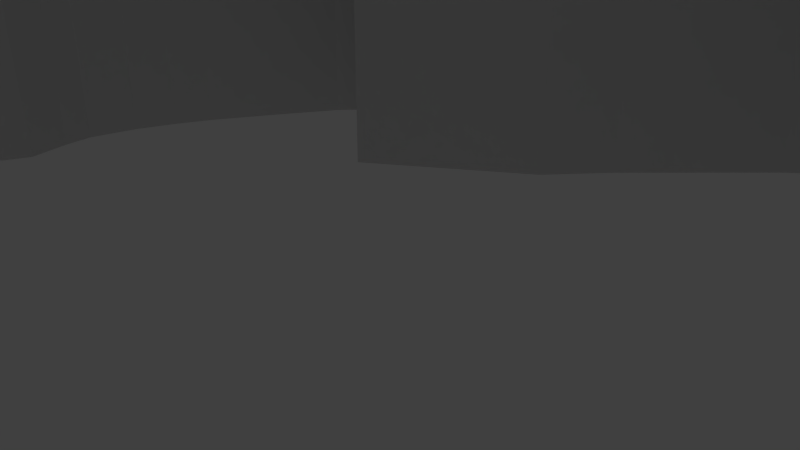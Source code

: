 # Source: hornet-cookie-cutter.blend  (saved by Blender 2.79.0; exported with 4.5.12 LTS)
import bpy
from mathutils import Matrix  # noqa: F401  (used for matrix-valued properties, if any)

bpy.ops.wm.read_factory_settings(use_empty=True)
scene = bpy.context.scene
scene.name = 'Scene'

# ---- collections
col_collection_1 = bpy.data.collections.new('Collection 1'); scene.collection.children.link(col_collection_1)

# ---- world
world_world = bpy.data.worlds.new('World'); scene.world = world_world
world_world.color = (0.05088, 0.05088, 0.05088)
world_world.use_sun_shadow = False
world_world.sun_shadow_jitter_overblur = 0.0
world_world.cycles.sampling_method = 'MANUAL'

# ---- cameras
cam_camera = bpy.data.cameras.new('Camera')
cam_camera.clip_end = 100.0
cam_camera.lens = 35.0
cam_camera.sensor_width = 32.0
cam_camera.sensor_height = 18.0
cam_camera.ortho_scale = 7.314
cam_camera.dof.focus_distance = 0.0
cam_camera.dof.aperture_fstop = 128.0

# ---- lights
light_lamp = bpy.data.lights.new('Lamp', 'POINT')
light_lamp.transmission_factor = 0.0
light_lamp.cutoff_distance = 30.0
light_lamp.energy = 100.0
light_lamp.shadow_buffer_clip_start = 1.001
light_lamp.shadow_soft_size = 0.1
light_lamp.shadow_maximum_resolution = 0.006
light_lamp.use_absolute_resolution = True

# ---- meshes
me_plane = bpy.data.meshes.new('Plane')
me_plane.from_pydata([(0.5448, -23.71, -12.28), (-1.085, -20.49, -12.28), (-4.769, -19.02, -12.28), (-7.674, -20.11, -12.28), (-10.57, -21.34, -12.28), (-13.29, -22.51, -12.28), (-15.29, -23.17, -12.28), (-17.47, -22.88, -12.28), (-18.55, -22.58, -12.28), (-20.35, -21.37, -12.28), (-22.49, -19.82, -12.28), (-24.96, -18.53, -12.28), (-26.74, -17.78, -12.28), (-28.3, -17.28, -12.28), (-29.75, -17.0, -12.28), (-31.91, -16.46, -12.28), (-33.07, -15.97, -12.28), (-34.17, -15.83, -12.28), (-35.18, -15.14, -12.28), (-35.62, -14.36, -12.28), (-35.72, -13.96, -12.28), (-35.27, -13.53, -12.28), (-34.31, -12.28, -12.28), (-33.39, -11.18, -12.28), (-33.33, -8.489, -12.28), (-33.72, -7.397, -12.28), (-34.3, -5.793, -12.28), (-35.05, -4.652, -12.28), (-35.27, -3.343, -12.28), (-35.35, -1.675, -12.28), (-35.15, 0.184, -12.28), (-34.85, 1.77, -12.28), (-34.54, 3.493, -12.28), (-33.78, 5.737, -12.28), (-32.95, 7.313, -12.28), (-31.83, 9.055, -12.28), (-31.18, 10.6, -12.28), (-31.73, 12.97, -12.28), (-31.91, 14.66, -12.28), (-31.27, 17.55, -12.28), (-30.4, 19.92, -12.28), (-29.41, 22.09, -12.28), (-27.56, 25.44, -12.28), (-25.21, 29.51, -12.28), (-22.35, 32.84, -12.28), (-17.88, 32.71, -12.28), (-17.88, 32.71, 12.28), (-17.51, 30.82, -12.28), (-17.8, 28.06, -12.28), (-17.11, 24.3, -12.28), (-8.537, 30.63, -12.28), (-5.799, 33.97, -12.28), (-1.854, 38.18, -12.28), (0.8084, 41.02, -12.28), (5.666, 45.32, -12.28), (10.95, 49.43, -12.28), (16.98, 53.7, -12.28), (19.52, 55.53, -12.28), (19.14, 53.85, -12.28), (19.0, 51.22, -12.28), (18.27, 46.59, -12.28), (17.06, 42.06, -12.28), (15.79, 38.66, -12.28), (14.55, 34.97, -12.28), (13.24, 31.67, -12.28), (12.04, 27.49, -12.28), (17.97, 29.69, -12.28), (22.66, 31.37, -12.28), (28.31, 32.98, -12.28), (34.01, 34.27, -12.28), (38.29, 34.79, -12.28), (43.68, 35.24, -12.28), (43.06, 34.05, -12.28), (42.03, 31.9, -12.28), (40.64, 29.59, -12.28), (38.94, 27.1, -12.28), (36.84, 24.06, -12.28), (35.27, 22.15, -12.28), (33.32, 19.9, -12.28), (30.97, 17.49, -12.28), (28.21, 14.68, -12.28), (24.92, 11.79, -12.28), (21.57, 9.184, -12.28), (19.52, 6.683, -12.28), (23.43, 4.85, -12.28), (26.12, 3.366, -12.28), (28.7, 1.272, -12.28), (31.05, -0.8212, -12.28), (32.75, -3.273, -12.28), (33.83, -5.477, -12.28), (34.71, -7.369, -12.28), (35.41, -10.03, -12.28), (35.78, -13.05, -12.28), (35.81, -17.53, -12.28), (35.42, -21.51, -12.28), (34.16, -25.23, -12.28), (32.33, -29.31, -12.28), (30.76, -31.53, -12.28), (28.61, -34.46, -12.28), (26.53, -36.63, -12.28), (24.08, -38.11, -12.28), (21.1, -38.59, -12.28), (18.43, -38.82, -12.28), (15.76, -38.85, -12.28), (13.84, -38.32, -12.28), (11.92, -38.32, -12.28), (9.468, -38.98, -12.28), (6.785, -39.26, -12.28), (3.429, -39.47, -12.28), (-0.5033, -39.27, -12.28), (-4.515, -38.74, -12.28), (-8.397, -38.18, -12.28), (-11.41, -37.44, -12.28), (-11.62, -36.93, -12.28), (-8.477, -36.05, -12.28), (-5.727, -35.19, -12.28), (-3.127, -34.45, -12.28), (-0.01947, -33.29, -12.28), (2.261, -31.54, -12.28), (1.602, -27.35, -12.28), (0.5448, -23.71, 12.28), (-1.086, -20.42, 12.28), (-4.769, -19.02, 12.28), (-7.674, -20.11, 12.28), (-10.57, -21.34, 12.28), (-13.29, -22.51, 12.28), (-15.29, -23.17, 12.28), (-17.47, -22.88, 12.28), (-18.55, -22.58, 12.28), (-20.35, -21.37, 12.28), (-22.49, -19.82, 12.28), (-24.96, -18.53, 12.28), (-26.74, -17.78, 12.28), (-28.3, -17.28, 12.28), (-29.75, -17.0, 12.28), (-31.91, -16.46, 12.28), (-33.07, -15.97, 12.28), (-34.17, -15.83, 12.28), (-35.18, -15.14, 12.28), (-35.62, -14.36, 12.28), (-35.72, -13.96, 12.28), (-35.27, -13.53, 12.28), (-34.31, -12.28, 12.28), (-33.39, -11.18, 12.28), (-33.33, -8.489, 12.28), (-33.72, -7.397, 12.28), (-34.3, -5.793, 12.28), (-35.05, -4.652, 12.28), (-35.27, -3.343, 12.28), (-35.35, -1.675, 12.28), (-35.15, 0.184, 12.28), (-34.85, 1.77, 12.28), (-34.54, 3.493, 12.28), (-33.78, 5.737, 12.28), (-32.95, 7.313, 12.28), (-31.83, 9.055, 12.28), (-31.18, 10.6, 12.28), (-31.73, 12.97, 12.28), (-31.91, 14.66, 12.28), (-31.27, 17.55, 12.28), (-30.4, 19.92, 12.28), (-29.41, 22.09, 12.28), (-27.56, 25.44, 12.28), (-25.21, 29.51, 12.28), (-22.35, 32.84, 12.28), (-18.43, 35.69, 12.28), (-18.43, 35.69, -12.28), (-17.51, 30.82, 12.28), (-17.8, 28.06, 12.28), (-17.11, 24.3, 12.28), (-8.537, 30.63, 12.28), (-5.799, 33.97, 12.28), (-1.854, 38.18, 12.28), (0.8084, 41.02, 12.28), (5.666, 45.32, 12.28), (10.95, 49.43, 12.28), (16.98, 53.7, 12.28), (19.52, 55.53, 12.28), (19.14, 53.85, 12.28), (19.0, 51.22, 12.28), (18.27, 46.59, 12.28), (17.06, 42.06, 12.28), (15.79, 38.66, 12.28), (14.55, 34.97, 12.28), (13.24, 31.67, 12.28), (12.04, 27.49, 12.28), (17.97, 29.69, 12.28), (22.66, 31.37, 12.28), (28.31, 32.98, 12.28), (34.01, 34.27, 12.28), (38.29, 34.79, 12.28), (43.68, 35.24, 12.28), (43.06, 34.05, 12.28), (42.03, 31.9, 12.28), (40.64, 29.59, 12.28), (38.94, 27.1, 12.28), (36.84, 24.06, 12.28), (35.27, 22.15, 12.28), (33.32, 19.9, 12.28), (30.97, 17.49, 12.28), (28.21, 14.68, 12.28), (24.92, 11.79, 12.28), (21.57, 9.184, 12.28), (19.52, 6.683, 12.28), (23.43, 4.85, 12.28), (26.12, 3.366, 12.28), (28.7, 1.272, 12.28), (31.05, -0.8212, 12.28), (32.75, -3.273, 12.28), (33.83, -5.477, 12.28), (34.71, -7.369, 12.28), (35.41, -10.03, 12.28), (35.78, -13.05, 12.28), (35.81, -17.53, 12.28), (35.42, -21.51, 12.28), (34.16, -25.23, 12.28), (32.33, -29.31, 12.28), (30.76, -31.53, 12.28), (28.61, -34.46, 12.28), (26.53, -36.63, 12.28), (24.08, -38.11, 12.28), (21.1, -38.59, 12.28), (18.43, -38.82, 12.28), (15.76, -38.85, 12.28), (13.84, -38.32, 12.28), (11.92, -38.32, 12.28), (9.468, -38.98, 12.28), (6.785, -39.26, 12.28), (3.429, -39.47, 12.28), (-0.5033, -39.27, 12.28), (-4.515, -38.74, 12.28), (-8.397, -38.18, 12.28), (-11.41, -37.44, 12.28), (-11.62, -36.93, 12.28), (-8.477, -36.05, 12.28), (-5.727, -35.19, 12.28), (-3.127, -34.45, 12.28), (-0.01947, -33.29, 12.28), (2.261, -31.54, 12.28), (1.602, -27.35, 12.28), (-12.27, -37.3, -12.28), (-12.27, -37.3, 12.28), (-1.997, -24.71, -12.28), (-2.925, -22.51, -12.28), (-4.785, -21.75, -12.28), (-6.663, -22.65, -12.28), (-9.501, -23.85, -12.28), (-12.32, -25.06, -12.28), (-15.04, -25.89, -12.28), (-18.02, -25.56, -12.28), (-19.69, -25.06, -12.28), (-21.91, -23.61, -12.28), (-23.93, -22.14, -12.28), (-26.12, -21.0, -12.28), (-27.69, -20.34, -12.28), (-28.98, -19.92, -12.28), (-30.34, -19.67, -12.28), (-32.78, -19.05, -12.28), (-33.77, -18.61, -12.28), (-35.14, -18.39, -12.28), (-37.19, -16.98, -12.28), (-38.16, -15.36, -12.28), (-38.34, -13.19, -12.28), (-37.31, -11.71, -12.28), (-36.44, -10.57, -12.28), (-35.95, -10.22, -12.28), (-36.03, -8.924, -12.28), (-36.29, -8.318, -12.28), (-36.74, -7.014, -12.28), (-37.59, -5.654, -12.28), (-37.99, -3.636, -12.28), (-38.08, -1.594, -12.28), (-37.85, 0.5825, -12.28), (-37.53, 2.271, -12.28), (-37.18, 4.174, -12.28), (-36.29, 6.81, -12.28), (-35.31, 8.689, -12.28), (-34.24, 10.33, -12.28), (-33.9, 10.83, -12.28), (-34.42, 12.51, -12.28), (-34.64, 14.82, -12.28), (-33.89, 18.32, -12.28), (-32.93, 20.96, -12.28), (-31.85, 23.32, -12.28), (-29.94, 26.78, -12.28), (-27.44, 31.09, -12.28), (-24.2, 34.84, -12.28), (-15.2, 33.22, -12.28), (-15.2, 33.22, 12.28), (-14.78, 30.95, -12.28), (-15.07, 28.16, -12.28), (-16.11, 26.84, -12.28), (-10.42, 32.61, -12.28), (-7.852, 35.77, -12.28), (-3.846, 40.05, -12.28), (-1.095, 42.98, -12.28), (3.921, 47.42, -12.28), (9.324, 51.62, -12.28), (15.39, 55.93, -12.28), (21.02, 57.81, -12.28), (21.85, 53.47, -12.28), (21.71, 50.94, -12.28), (20.94, 46.02, -12.28), (19.66, 41.23, -12.28), (18.37, 37.75, -12.28), (17.12, 34.03, -12.28), (14.35, 30.79, -12.28), (13.9, 29.49, -12.28), (17.04, 32.25, -12.28), (21.82, 33.97, -12.28), (27.64, 35.63, -12.28), (33.54, 36.96, -12.28), (38.01, 37.51, -12.28), (45.95, 36.75, -12.28), (45.5, 32.83, -12.28), (44.43, 30.6, -12.28), (42.94, 28.12, -12.28), (41.2, 25.56, -12.28), (39.02, 22.42, -12.28), (37.36, 20.39, -12.28), (35.33, 18.05, -12.28), (32.92, 15.59, -12.28), (30.09, 12.7, -12.28), (26.66, 9.688, -12.28), (23.47, 7.228, -12.28), (22.18, 7.286, -12.28), (24.67, 7.283, -12.28), (27.65, 5.63, -12.28), (30.47, 3.353, -12.28), (33.1, 0.9891, -12.28), (35.1, -1.89, -12.28), (36.3, -4.298, -12.28), (37.28, -6.443, -12.28), (38.09, -9.519, -12.28), (38.51, -12.87, -12.28), (38.54, -17.65, -12.28), (38.09, -22.08, -12.28), (36.7, -26.23, -12.28), (34.7, -30.66, -12.28), (32.97, -33.13, -12.28), (30.7, -36.22, -12.28), (28.24, -38.77, -12.28), (25.02, -40.67, -12.28), (21.44, -41.3, -12.28), (18.56, -41.55, -12.28), (15.41, -41.56, -12.28), (13.47, -41.03, -12.28), (12.28, -41.03, -12.28), (9.967, -41.67, -12.28), (7.011, -41.99, -12.28), (3.441, -42.2, -12.28), (-0.7521, -41.98, -12.28), (-4.886, -41.44, -12.28), (-8.917, -40.86, -12.28), (-11.95, -40.12, -12.28), (-12.67, -34.41, -12.28), (-9.251, -33.43, -12.28), (-6.511, -32.58, -12.28), (-3.981, -31.85, -12.28), (-1.342, -30.9, -12.28), (-0.2746, -30.53, -12.28), (-1.063, -27.94, -12.28), (-1.997, -24.71, 12.28), (-2.925, -22.44, 12.28), (-4.785, -21.75, 12.29), (-6.663, -22.65, 12.28), (-9.501, -23.85, 12.28), (-12.32, -25.06, 12.28), (-15.04, -25.89, 12.28), (-18.02, -25.56, 12.28), (-19.69, -25.06, 12.28), (-21.91, -23.61, 12.28), (-23.93, -22.14, 12.28), (-26.12, -21.0, 12.28), (-27.69, -20.34, 12.28), (-28.98, -19.92, 12.28), (-30.34, -19.67, 12.28), (-32.78, -19.05, 12.28), (-33.77, -18.61, 12.28), (-35.14, -18.39, 12.28), (-37.19, -16.98, 12.28), (-38.16, -15.36, 12.28), (-38.34, -13.19, 12.28), (-37.31, -11.71, 12.28), (-36.44, -10.57, 12.28), (-35.95, -10.22, 12.28), (-36.03, -8.924, 12.28), (-36.29, -8.318, 12.28), (-36.74, -7.014, 12.28), (-37.59, -5.654, 12.28), (-37.99, -3.636, 12.28), (-38.08, -1.594, 12.28), (-37.85, 0.5825, 12.28), (-37.53, 2.271, 12.28), (-37.18, 4.174, 12.28), (-36.29, 6.81, 12.28), (-35.31, 8.689, 12.28), (-34.24, 10.33, 12.28), (-33.9, 10.83, 12.28), (-34.42, 12.51, 12.28), (-34.64, 14.82, 12.28), (-33.89, 18.32, 12.28), (-32.93, 20.96, 12.28), (-31.85, 23.32, 12.28), (-29.94, 26.78, 12.28), (-27.44, 31.09, 12.28), (-24.2, 34.84, 12.28), (-17.42, 38.23, 12.28), (-17.42, 38.23, -12.28), (-14.78, 30.95, 12.28), (-15.07, 28.16, 12.28), (-16.11, 26.84, 12.28), (-10.42, 32.61, 12.28), (-7.852, 35.77, 12.28), (-3.846, 40.05, 12.28), (-1.095, 42.98, 12.28), (3.921, 47.42, 12.28), (9.324, 51.62, 12.28), (15.39, 55.93, 12.28), (21.02, 57.81, 12.28), (21.85, 53.47, 12.28), (21.71, 50.94, 12.28), (20.94, 46.02, 12.28), (19.66, 41.23, 12.28), (18.37, 37.75, 12.28), (17.12, 34.03, 12.28), (15.01, 30.79, 12.28), (13.9, 29.49, 12.28), (17.04, 32.25, 12.28), (21.82, 33.97, 12.28), (27.64, 35.63, 12.28), (33.54, 36.96, 12.28), (38.01, 37.51, 12.28), (45.95, 36.75, 12.28), (45.5, 32.83, 12.28), (44.43, 30.6, 12.28), (42.94, 28.12, 12.28), (41.2, 25.56, 12.28), (39.02, 22.42, 12.28), (37.36, 20.39, 12.28), (35.33, 18.05, 12.28), (32.92, 15.59, 12.28), (30.09, 12.7, 12.28), (26.66, 9.688, 12.28), (23.47, 8.125, 12.28), (22.18, 7.286, 12.28), (24.67, 7.283, 12.28), (27.65, 5.63, 12.28), (30.47, 3.353, 12.28), (33.1, 0.9891, 12.28), (35.1, -1.89, 12.28), (36.3, -4.298, 12.28), (37.28, -6.443, 12.28), (38.09, -9.519, 12.28), (38.51, -12.87, 12.28), (38.54, -17.65, 12.28), (38.09, -22.08, 12.28), (36.7, -26.23, 12.28), (34.7, -30.66, 12.28), (32.97, -33.13, 12.28), (30.7, -36.22, 12.28), (28.24, -38.77, 12.28), (25.02, -40.67, 12.28), (21.44, -41.3, 12.28), (18.56, -41.55, 12.28), (15.41, -41.56, 12.28), (13.47, -41.03, 12.28), (12.28, -41.03, 12.28), (9.967, -41.67, 12.28), (7.011, -41.99, 12.28), (3.441, -42.2, 12.28), (-0.7521, -41.98, 12.28), (-4.886, -41.44, 12.28), (-8.917, -40.86, 12.28), (-11.95, -40.12, 12.28), (-12.67, -34.41, 12.28), (-9.251, -33.43, 12.28), (-6.511, -32.58, 12.28), (-3.981, -31.85, 12.28), (-1.342, -30.9, 12.28), (-0.2746, -30.53, 12.28), (-1.063, -27.94, 12.28), (-14.95, -37.8, -12.28), (-14.95, -37.8, 12.28), (-17.88, 32.71, 16.84), (-18.43, 35.69, 16.84), (0.5448, -23.71, 16.84), (1.602, -27.35, 16.84), (-1.086, -20.42, 16.83), (-7.674, -20.11, 16.84), (-4.769, -19.02, 16.84), (-10.57, -21.34, 16.84), (-13.29, -22.51, 16.84), (-15.29, -23.17, 16.84), (-17.47, -22.88, 16.84), (-18.55, -22.58, 16.84), (-20.35, -21.37, 16.84), (-22.49, -19.82, 16.84), (-24.96, -18.53, 16.84), (-26.74, -17.78, 16.84), (-28.3, -17.28, 16.84), (-29.75, -17.0, 16.84), (-31.91, -16.46, 16.84), (-33.07, -15.97, 16.84), (-34.17, -15.83, 16.84), (-35.18, -15.14, 16.84), (-35.62, -14.36, 16.84), (-35.72, -13.96, 16.84), (-35.27, -13.53, 16.84), (-34.31, -12.28, 16.84), (-33.39, -11.18, 16.84), (-33.33, -8.489, 16.84), (-33.72, -7.397, 16.84), (-34.3, -5.793, 16.84), (-35.05, -4.652, 16.84), (-35.27, -3.343, 16.84), (-35.35, -1.675, 16.84), (-35.15, 0.184, 16.84), (-34.85, 1.77, 16.84), (-34.54, 3.493, 16.84), (-33.78, 5.737, 16.84), (-32.95, 7.313, 16.84), (-31.83, 9.055, 16.84), (-31.18, 10.6, 16.84), (-31.73, 12.97, 16.84), (-31.91, 14.66, 16.84), (-31.27, 17.55, 16.84), (-30.4, 19.92, 16.84), (-29.41, 22.09, 16.84), (-27.56, 25.44, 16.84), (-25.21, 29.51, 16.84), (-22.35, 32.84, 16.84), (-17.8, 28.06, 16.84), (-17.51, 30.82, 16.84), (-17.11, 24.3, 16.84), (-8.537, 30.63, 16.84), (-5.799, 33.97, 16.84), (-1.854, 38.18, 16.84), (0.8084, 41.02, 16.84), (5.666, 45.32, 16.84), (10.95, 49.43, 16.84), (16.98, 53.7, 16.84), (19.52, 55.53, 16.84), (19.14, 53.85, 16.84), (19.0, 51.22, 16.84), (18.27, 46.59, 16.84), (17.06, 42.06, 16.84), (15.79, 38.66, 16.84), (14.55, 34.97, 16.84), (13.24, 31.67, 16.84), (12.04, 27.49, 16.84), (17.97, 29.69, 16.84), (22.66, 31.37, 16.84), (28.31, 32.98, 16.84), (34.01, 34.27, 16.84), (38.29, 34.79, 16.84), (43.68, 35.24, 16.84), (43.06, 34.05, 16.84), (42.03, 31.9, 16.84), (40.64, 29.59, 16.84), (38.94, 27.1, 16.84), (36.84, 24.06, 16.84), (35.27, 22.15, 16.84), (33.32, 19.9, 16.84), (30.97, 17.49, 16.84), (28.21, 14.68, 16.84), (24.92, 11.79, 16.84), (21.57, 9.184, 16.84), (19.52, 6.683, 16.84), (23.43, 4.85, 16.84), (26.12, 3.366, 16.84), (28.7, 1.272, 16.84), (31.05, -0.8212, 16.84), (32.75, -3.273, 16.84), (33.83, -5.477, 16.84), (34.71, -7.369, 16.84), (35.41, -10.03, 16.84), (35.78, -13.05, 16.84), (35.81, -17.53, 16.84), (35.42, -21.51, 16.84), (34.16, -25.23, 16.84), (32.33, -29.31, 16.84), (30.76, -31.53, 16.84), (28.61, -34.46, 16.84), (26.53, -36.63, 16.84), (24.08, -38.11, 16.84), (21.1, -38.59, 16.84), (18.43, -38.82, 16.84), (15.76, -38.85, 16.84), (13.84, -38.32, 16.84), (11.92, -38.32, 16.84), (9.468, -38.98, 16.84), (6.785, -39.26, 16.84), (3.429, -39.47, 16.84), (-0.5033, -39.27, 16.84), (-4.515, -38.74, 16.84), (-8.397, -38.18, 16.84), (-11.41, -37.44, 16.84), (-8.477, -36.05, 16.84), (-11.62, -36.93, 16.84), (-5.727, -35.19, 16.84), (-3.127, -34.45, 16.84), (-0.01947, -33.29, 16.84), (2.261, -31.54, 16.84), (-12.27, -37.3, 16.84), (-15.2, 33.22, 16.84), (-17.42, 38.23, 16.84), (-1.997, -24.71, 16.84), (-1.063, -27.94, 16.84), (-2.925, -22.44, 16.83), (-6.663, -22.65, 16.84), (-4.785, -21.75, 16.84), (-9.501, -23.85, 16.84), (-12.32, -25.06, 16.84), (-15.04, -25.89, 16.84), (-18.02, -25.56, 16.84), (-19.69, -25.06, 16.84), (-21.91, -23.61, 16.84), (-23.93, -22.14, 16.84), (-26.12, -21.0, 16.84), (-27.69, -20.34, 16.84), (-28.98, -19.92, 16.84), (-30.34, -19.67, 16.84), (-32.78, -19.05, 16.84), (-33.77, -18.61, 16.84), (-35.14, -18.39, 16.84), (-37.19, -16.98, 16.84), (-38.16, -15.36, 16.84), (-38.34, -13.19, 16.84), (-37.31, -11.71, 16.84), (-36.44, -10.57, 16.84), (-35.95, -10.22, 16.84), (-36.03, -8.924, 16.84), (-36.29, -8.318, 16.84), (-36.74, -7.014, 16.84), (-37.59, -5.654, 16.84), (-37.99, -3.636, 16.84), (-38.08, -1.594, 16.84), (-37.85, 0.5825, 16.84), (-37.53, 2.271, 16.84), (-37.18, 4.174, 16.84), (-36.29, 6.81, 16.84), (-35.31, 8.689, 16.84), (-34.24, 10.33, 16.84), (-33.9, 10.83, 16.84), (-34.42, 12.51, 16.84), (-34.64, 14.82, 16.84), (-33.89, 18.32, 16.84), (-32.93, 20.96, 16.84), (-31.85, 23.32, 16.84), (-29.94, 26.78, 16.84), (-27.44, 31.09, 16.84), (-24.2, 34.84, 16.84), (-15.07, 28.16, 16.84), (-14.78, 30.95, 16.84), (-16.11, 26.84, 16.84), (-10.42, 32.61, 16.84), (-7.852, 35.77, 16.84), (-3.846, 40.05, 16.84), (-1.095, 42.98, 16.84), (3.921, 47.42, 16.84), (9.324, 51.62, 16.84), (15.39, 55.93, 16.84), (21.02, 57.81, 16.84), (21.85, 53.47, 16.84), (21.71, 50.94, 16.84), (20.94, 46.02, 16.84), (19.66, 41.23, 16.84), (18.37, 37.75, 16.84), (17.12, 34.03, 16.84), (15.01, 30.79, 16.84), (13.9, 29.49, 16.84), (17.04, 32.25, 16.84), (21.82, 33.97, 16.84), (27.64, 35.63, 16.84), (33.54, 36.96, 16.84), (38.01, 37.51, 16.84), (45.95, 36.75, 16.84), (45.5, 32.83, 16.84), (44.43, 30.6, 16.84), (42.94, 28.12, 16.84), (41.2, 25.56, 16.84), (39.02, 22.42, 16.84), (37.36, 20.39, 16.84), (35.33, 18.05, 16.84), (32.92, 15.59, 16.84), (30.09, 12.7, 16.84), (26.66, 9.688, 16.84), (23.47, 8.125, 16.84), (22.18, 7.286, 16.84), (24.67, 7.283, 16.84), (27.65, 5.63, 16.84), (30.47, 3.353, 16.84), (33.1, 0.9891, 16.84), (35.1, -1.89, 16.84), (36.3, -4.298, 16.84), (37.28, -6.443, 16.84), (38.09, -9.519, 16.84), (38.51, -12.87, 16.84), (38.54, -17.65, 16.84), (38.09, -22.08, 16.84), (36.7, -26.23, 16.84), (34.7, -30.66, 16.84), (32.97, -33.13, 16.84), (30.7, -36.22, 16.84), (28.24, -38.77, 16.84), (25.02, -40.67, 16.84), (21.44, -41.3, 16.84), (18.56, -41.55, 16.84), (15.41, -41.56, 16.84), (13.47, -41.03, 16.84), (12.28, -41.03, 16.84), (9.967, -41.67, 16.84), (7.011, -41.99, 16.84), (3.441, -42.2, 16.84), (-0.7521, -41.98, 16.84), (-4.886, -41.44, 16.84), (-8.917, -40.86, 16.84), (-11.95, -40.12, 16.84), (-9.251, -33.43, 16.84), (-12.67, -34.41, 16.84), (-6.511, -32.58, 16.84), (-3.981, -31.85, 16.84), (-1.342, -30.9, 16.84), (-0.2746, -30.53, 16.84), (-14.95, -37.8, 16.84)], [], [(94, 214, 213, 93), (95, 215, 214, 94), (0, 120, 239, 119), (96, 216, 215, 95), (1, 121, 120, 0), (97, 217, 216, 96), (98, 218, 217, 97), (164, 44, 166, 165), (3, 123, 122, 2), (99, 219, 218, 98), (48, 168, 167, 47), (4, 124, 123, 3), (100, 220, 219, 99), (49, 169, 168, 48), (5, 125, 124, 4), (101, 221, 220, 100), (50, 170, 169, 49), (6, 126, 125, 5), (102, 222, 221, 101), (51, 171, 170, 50), (7, 127, 126, 6), (103, 223, 222, 102), (52, 172, 171, 51), (8, 128, 127, 7), (104, 224, 223, 103), (53, 173, 172, 52), (9, 129, 128, 8), (105, 225, 224, 104), (54, 174, 173, 53), (10, 130, 129, 9), (106, 226, 225, 105), (55, 175, 174, 54), (11, 131, 130, 10), (107, 227, 226, 106), (56, 176, 175, 55), (12, 132, 131, 11), (108, 228, 227, 107), (57, 177, 176, 56), (13, 133, 132, 12), (109, 229, 228, 108), (58, 178, 177, 57), (14, 134, 133, 13), (110, 230, 229, 109), (59, 179, 178, 58), (15, 135, 134, 14), (111, 231, 230, 110), (60, 180, 179, 59), (16, 136, 135, 15), (112, 232, 231, 111), (61, 181, 180, 60), (17, 137, 136, 16), (62, 182, 181, 61), (18, 138, 137, 17), (63, 183, 182, 62), (19, 139, 138, 18), (114, 234, 233, 113), (64, 184, 183, 63), (20, 140, 139, 19), (115, 235, 234, 114), (65, 185, 184, 64), (21, 141, 140, 20), (116, 236, 235, 115), (66, 186, 185, 65), (22, 142, 141, 21), (117, 237, 236, 116), (67, 187, 186, 66), (23, 143, 142, 22), (118, 238, 237, 117), (68, 188, 187, 67), (119, 239, 238, 118), (69, 189, 188, 68), (24, 144, 143, 23), (70, 190, 189, 69), (25, 145, 144, 24), (71, 191, 190, 70), (26, 146, 145, 25), (72, 192, 191, 71), (27, 147, 146, 26), (73, 193, 192, 72), (28, 148, 147, 27), (74, 194, 193, 73), (29, 149, 148, 28), (75, 195, 194, 74), (30, 150, 149, 29), (76, 196, 195, 75), (31, 151, 150, 30), (77, 197, 196, 76), (32, 152, 151, 31), (78, 198, 197, 77), (33, 153, 152, 32), (79, 199, 198, 78), (34, 154, 153, 33), (80, 200, 199, 79), (35, 155, 154, 34), (81, 201, 200, 80), (36, 156, 155, 35), (82, 202, 201, 81), (83, 203, 202, 82), (37, 157, 156, 36), (84, 204, 203, 83), (38, 158, 157, 37), (85, 205, 204, 84), (39, 159, 158, 38), (86, 206, 205, 85), (40, 160, 159, 39), (87, 207, 206, 86), (41, 161, 160, 40), (88, 208, 207, 87), (42, 162, 161, 41), (89, 209, 208, 88), (43, 163, 162, 42), (90, 210, 209, 89), (44, 164, 163, 43), (91, 211, 210, 90), (47, 167, 46, 45), (92, 212, 211, 91), (93, 213, 212, 92), (112, 240, 241, 232), (113, 233, 241, 240), (1, 2, 122, 121), (165, 166, 45, 46), (343, 342, 462, 463), (316, 315, 435, 436), (245, 244, 364, 365), (357, 356, 476, 477), (243, 363, 364, 244), (309, 308, 428, 429), (295, 294, 414, 415), (272, 271, 391, 392), (338, 337, 457, 458), (308, 307, 427, 428), (323, 322, 442, 443), (351, 350, 470, 471), (348, 347, 467, 468), (264, 263, 383, 384), (345, 344, 464, 465), (321, 320, 440, 441), (265, 264, 384, 385), (331, 330, 450, 451), (292, 291, 411, 412), (325, 324, 444, 445), (342, 341, 461, 462), (270, 269, 389, 390), (322, 321, 441, 442), (297, 296, 416, 417), (278, 277, 397, 398), (324, 323, 443, 444), (347, 346, 466, 467), (263, 262, 382, 383), (352, 351, 471, 472), (335, 334, 454, 455), (252, 251, 371, 372), (285, 284, 404, 405), (283, 282, 402, 403), (269, 268, 388, 389), (326, 325, 445, 446), (271, 270, 390, 391), (276, 275, 395, 396), (279, 278, 398, 399), (254, 253, 373, 374), (282, 281, 401, 402), (327, 326, 446, 447), (273, 272, 392, 393), (243, 242, 362, 363), (315, 314, 434, 435), (353, 352, 472, 473), (334, 333, 453, 454), (318, 317, 437, 438), (328, 327, 447, 448), (257, 256, 376, 377), (291, 290, 410, 411), (330, 329, 449, 450), (298, 297, 417, 418), (332, 331, 451, 452), (259, 258, 378, 379), (262, 261, 381, 382), (306, 305, 425, 426), (260, 259, 379, 380), (314, 313, 433, 434), (358, 357, 477, 478), (280, 279, 399, 400), (294, 293, 413, 414), (307, 306, 426, 427), (407, 288, 287, 408), (313, 312, 432, 433), (247, 246, 366, 367), (341, 340, 460, 461), (290, 289, 409, 410), (299, 298, 418, 419), (320, 319, 439, 440), (340, 339, 459, 460), (339, 338, 458, 459), (304, 303, 423, 424), (344, 343, 463, 464), (248, 247, 367, 368), (296, 295, 415, 416), (251, 250, 370, 371), (275, 274, 394, 395), (268, 267, 387, 388), (249, 248, 368, 369), (354, 474, 483, 482), (303, 302, 422, 423), (350, 349, 469, 470), (360, 359, 479, 480), (317, 316, 436, 437), (286, 285, 405, 406), (319, 318, 438, 439), (289, 287, 288, 409), (305, 304, 424, 425), (266, 265, 385, 386), (356, 355, 475, 476), (301, 300, 420, 421), (349, 348, 468, 469), (311, 310, 430, 431), (300, 299, 419, 420), (242, 361, 481, 362), (312, 311, 431, 432), (261, 260, 380, 381), (361, 360, 480, 481), (281, 280, 400, 401), (406, 407, 408, 286), (253, 252, 372, 373), (255, 254, 374, 375), (336, 335, 455, 456), (354, 353, 473, 474), (284, 283, 403, 404), (256, 255, 375, 376), (310, 309, 429, 430), (302, 301, 421, 422), (333, 332, 452, 453), (346, 345, 465, 466), (293, 292, 412, 413), (274, 273, 393, 394), (258, 257, 377, 378), (355, 482, 483, 475), (359, 358, 478, 479), (277, 276, 396, 397), (337, 336, 456, 457), (250, 249, 369, 370), (329, 328, 448, 449), (267, 266, 386, 387), (0, 119, 361, 242), (1, 0, 242, 243), (3, 2, 244, 245), (4, 3, 245, 246), (5, 4, 246, 247), (6, 5, 247, 248), (7, 6, 248, 249), (8, 7, 249, 250), (9, 8, 250, 251), (10, 9, 251, 252), (11, 10, 252, 253), (12, 11, 253, 254), (13, 12, 254, 255), (14, 13, 255, 256), (15, 14, 256, 257), (16, 15, 257, 258), (17, 16, 258, 259), (18, 17, 259, 260), (19, 18, 260, 261), (20, 19, 261, 262), (21, 20, 262, 263), (22, 21, 263, 264), (23, 22, 264, 265), (25, 24, 266, 267), (26, 25, 267, 268), (27, 26, 268, 269), (28, 27, 269, 270), (29, 28, 270, 271), (30, 29, 271, 272), (31, 30, 272, 273), (32, 31, 273, 274), (33, 32, 274, 275), (34, 33, 275, 276), (35, 34, 276, 277), (36, 35, 277, 278), (38, 37, 279, 280), (39, 38, 280, 281), (40, 39, 281, 282), (41, 40, 282, 283), (42, 41, 283, 284), (43, 42, 284, 285), (44, 43, 285, 286), (47, 45, 287, 289), (126, 127, 494, 493), (166, 44, 286, 408), (45, 166, 408, 287), (48, 47, 289, 290), (49, 48, 290, 291), (50, 49, 291, 292), (51, 50, 292, 293), (52, 51, 293, 294), (53, 52, 294, 295), (54, 53, 295, 296), (55, 54, 296, 297), (56, 55, 297, 298), (57, 56, 298, 299), (58, 57, 299, 300), (59, 58, 300, 301), (60, 59, 301, 302), (61, 60, 302, 303), (62, 61, 303, 304), (63, 62, 304, 305), (64, 63, 305, 306), (65, 64, 306, 307), (66, 65, 307, 308), (67, 66, 308, 309), (68, 67, 309, 310), (69, 68, 310, 311), (70, 69, 311, 312), (71, 70, 312, 313), (72, 71, 313, 314), (73, 72, 314, 315), (74, 73, 315, 316), (75, 74, 316, 317), (76, 75, 317, 318), (77, 76, 318, 319), (78, 77, 319, 320), (79, 78, 320, 321), (80, 79, 321, 322), (81, 80, 322, 323), (82, 81, 323, 324), (83, 82, 324, 325), (84, 83, 325, 326), (85, 84, 326, 327), (86, 85, 327, 328), (87, 86, 328, 329), (88, 87, 329, 330), (89, 88, 330, 331), (90, 89, 331, 332), (91, 90, 332, 333), (92, 91, 333, 334), (93, 92, 334, 335), (94, 93, 335, 336), (95, 94, 336, 337), (96, 95, 337, 338), (97, 96, 338, 339), (98, 97, 339, 340), (99, 98, 340, 341), (100, 99, 341, 342), (101, 100, 342, 343), (102, 101, 343, 344), (103, 102, 344, 345), (104, 103, 345, 346), (105, 104, 346, 347), (106, 105, 347, 348), (107, 106, 348, 349), (108, 107, 349, 350), (109, 108, 350, 351), (110, 109, 351, 352), (111, 110, 352, 353), (112, 111, 353, 354), (114, 113, 355, 356), (115, 114, 356, 357), (116, 115, 357, 358), (117, 116, 358, 359), (118, 117, 359, 360), (119, 118, 360, 361), (176, 177, 542, 541), (468, 467, 711, 712), (227, 228, 593, 592), (125, 126, 493, 492), (175, 176, 541, 540), (467, 466, 710, 711), (226, 227, 592, 591), (124, 125, 492, 491), (174, 175, 540, 539), (466, 465, 709, 710), (225, 226, 591, 590), (123, 124, 491, 489), (173, 174, 539, 538), (465, 464, 708, 709), (224, 225, 590, 589), (122, 123, 489, 490), (172, 173, 538, 537), (464, 463, 707, 708), (223, 224, 589, 588), (120, 121, 488, 486), (171, 172, 537, 536), (463, 462, 706, 707), (222, 223, 588, 587), (24, 23, 265, 266), (239, 120, 486, 487), (170, 171, 536, 535), (462, 461, 705, 706), (221, 222, 587, 586), (169, 170, 535, 534), (461, 460, 704, 705), (220, 221, 586, 585), (407, 406, 652, 606), (168, 169, 534, 532), (460, 459, 703, 704), (219, 220, 585, 584), (406, 405, 651, 652), (167, 168, 532, 533), (37, 36, 278, 279), (459, 458, 702, 703), (218, 219, 584, 583), (405, 404, 650, 651), (458, 457, 701, 702), (217, 218, 583, 582), (404, 403, 649, 650), (164, 165, 485, 531), (457, 456, 700, 701), (216, 217, 582, 581), (403, 402, 648, 649), (163, 164, 531, 530), (456, 455, 699, 700), (215, 216, 581, 580), (402, 401, 647, 648), (162, 163, 530, 529), (214, 215, 580, 579), (401, 400, 646, 647), (161, 162, 529, 528), (213, 214, 579, 578), (400, 399, 645, 646), (160, 161, 528, 527), (212, 213, 578, 577), (399, 398, 644, 645), (159, 160, 527, 526), (211, 212, 577, 576), (158, 159, 526, 525), (210, 211, 576, 575), (121, 122, 490, 488), (398, 397, 643, 644), (157, 158, 525, 524), (209, 210, 575, 574), (397, 396, 642, 643), (156, 157, 524, 523), (208, 209, 574, 573), (396, 395, 641, 642), (207, 208, 573, 572), (241, 233, 599, 604), (395, 394, 640, 641), (155, 156, 523, 522), (206, 207, 572, 571), (232, 241, 604, 597), (394, 393, 639, 640), (154, 155, 522, 521), (205, 206, 571, 570), (393, 392, 638, 639), (153, 154, 521, 520), (204, 205, 570, 569), (392, 391, 637, 638), (152, 153, 520, 519), (203, 204, 569, 568), (391, 390, 636, 637), (151, 152, 519, 518), (202, 203, 568, 567), (606, 661, 417, 407), (46, 167, 533, 484), (390, 389, 635, 636), (150, 151, 518, 517), (201, 202, 567, 566), (389, 388, 634, 635), (149, 150, 517, 516), (200, 201, 566, 565), (455, 434, 678, 699), (388, 387, 633, 634), (148, 149, 516, 515), (165, 46, 484, 485), (199, 200, 565, 564), (433, 419, 663, 677), (387, 386, 632, 633), (147, 148, 515, 514), (198, 199, 564, 563), (386, 385, 631, 632), (146, 147, 514, 513), (197, 198, 563, 562), (145, 146, 513, 512), (196, 197, 562, 561), (385, 384, 630, 631), (144, 145, 512, 511), (195, 196, 561, 560), (384, 383, 629, 630), (143, 144, 511, 510), (240, 112, 354, 482), (194, 195, 560, 559), (383, 382, 628, 629), (113, 240, 482, 355), (2, 1, 243, 244), (434, 433, 677, 678), (246, 245, 365, 366), (193, 194, 559, 558), (382, 381, 627, 628), (142, 143, 510, 509), (192, 193, 558, 557), (485, 484, 605, 606), (487, 486, 607, 608), (486, 488, 609, 607), (490, 489, 610, 611), (489, 491, 612, 610), (491, 492, 613, 612), (492, 493, 614, 613), (493, 494, 615, 614), (494, 495, 616, 615), (495, 496, 617, 616), (496, 497, 618, 617), (497, 498, 619, 618), (498, 499, 620, 619), (499, 500, 621, 620), (500, 501, 622, 621), (501, 502, 623, 622), (502, 503, 624, 623), (503, 504, 625, 624), (504, 505, 626, 625), (505, 506, 627, 626), (506, 507, 628, 627), (507, 508, 629, 628), (508, 509, 630, 629), (509, 510, 631, 630), (510, 511, 632, 631), (511, 512, 633, 632), (512, 513, 634, 633), (513, 514, 635, 634), (514, 515, 636, 635), (515, 516, 637, 636), (516, 517, 638, 637), (517, 518, 639, 638), (518, 519, 640, 639), (519, 520, 641, 640), (520, 521, 642, 641), (521, 522, 643, 642), (522, 523, 644, 643), (523, 524, 645, 644), (524, 525, 646, 645), (525, 526, 647, 646), (526, 527, 648, 647), (527, 528, 649, 648), (528, 529, 650, 649), (529, 530, 651, 650), (530, 531, 652, 651), (531, 485, 606, 652), (533, 532, 653, 654), (532, 534, 655, 653), (534, 535, 656, 655), (535, 536, 657, 656), (536, 537, 658, 657), (537, 538, 659, 658), (538, 539, 660, 659), (539, 540, 661, 660), (540, 541, 662, 661), (541, 542, 663, 662), (542, 543, 664, 663), (543, 544, 665, 664), (544, 545, 666, 665), (545, 546, 667, 666), (546, 547, 668, 667), (547, 548, 669, 668), (548, 549, 670, 669), (549, 550, 671, 670), (550, 551, 672, 671), (551, 552, 673, 672), (552, 553, 674, 673), (553, 554, 675, 674), (554, 555, 676, 675), (555, 556, 677, 676), (556, 557, 678, 677), (557, 558, 679, 678), (558, 559, 680, 679), (559, 560, 681, 680), (560, 561, 682, 681), (561, 562, 683, 682), (562, 563, 684, 683), (563, 564, 685, 684), (564, 565, 686, 685), (565, 566, 687, 686), (566, 567, 688, 687), (567, 568, 689, 688), (568, 569, 690, 689), (569, 570, 691, 690), (570, 571, 692, 691), (571, 572, 693, 692), (572, 573, 694, 693), (573, 574, 695, 694), (574, 575, 696, 695), (575, 576, 697, 696), (576, 577, 698, 697), (577, 578, 699, 698), (578, 579, 700, 699), (579, 580, 701, 700), (580, 581, 702, 701), (581, 582, 703, 702), (582, 583, 704, 703), (583, 584, 705, 704), (584, 585, 706, 705), (585, 586, 707, 706), (586, 587, 708, 707), (587, 588, 709, 708), (588, 589, 710, 709), (589, 590, 711, 710), (590, 591, 712, 711), (591, 592, 713, 712), (592, 593, 714, 713), (593, 594, 715, 714), (594, 595, 716, 715), (595, 596, 717, 716), (596, 597, 718, 717), (599, 598, 719, 720), (598, 600, 721, 719), (600, 601, 722, 721), (601, 602, 723, 722), (602, 603, 724, 723), (603, 487, 608, 724), (484, 533, 654, 605), (597, 604, 725, 718), (604, 599, 720, 725), (488, 490, 611, 609), (605, 654, 653, 655, 656, 657, 658, 659, 660, 661, 606), (664, 665, 666, 667, 668, 669, 670, 671, 672, 673, 674, 675, 676, 677, 663), (679, 680, 681, 682, 683, 684, 685, 686, 687, 688, 689, 690, 691, 692, 693, 694, 695, 696, 697, 698, 699, 678), (228, 229, 594, 593), (469, 468, 712, 713), (177, 178, 543, 542), (418, 417, 661, 662), (127, 128, 495, 494), (229, 230, 595, 594), (470, 469, 713, 714), (178, 179, 544, 543), (419, 418, 662, 663), (128, 129, 496, 495), (230, 231, 596, 595), (471, 470, 714, 715), (179, 180, 545, 544), (129, 130, 497, 496), (231, 232, 597, 596), (472, 471, 715, 716), (180, 181, 546, 545), (130, 131, 498, 497), (233, 234, 598, 599), (473, 472, 716, 717), (181, 182, 547, 546), (131, 132, 499, 498), (234, 235, 600, 598), (474, 473, 717, 718), (182, 183, 548, 547), (132, 133, 500, 499), (235, 236, 601, 600), (183, 184, 549, 548), (133, 134, 501, 500), (236, 237, 602, 601), (184, 185, 550, 549), (134, 135, 502, 501), (237, 238, 603, 602), (185, 186, 551, 550), (135, 136, 503, 502), (238, 239, 487, 603), (186, 187, 552, 551), (136, 137, 504, 503), (187, 188, 553, 552), (137, 138, 505, 504), (188, 189, 554, 553), (138, 139, 506, 505), (189, 190, 555, 554), (139, 140, 507, 506), (483, 725, 625, 379), (190, 191, 556, 555), (140, 141, 508, 507), (380, 379, 625, 626), (483, 474, 718, 725), (191, 192, 557, 556), (141, 142, 509, 508), (381, 380, 626, 627), (288, 407, 417, 416, 415, 414, 413, 412, 411, 410, 409), (420, 419, 433, 432, 431, 430, 429, 428, 427, 426, 425, 424, 423, 422, 421), (435, 434, 455, 454, 453, 452, 451, 450, 449, 448, 447, 446, 445, 444, 443, 442, 441, 440, 439, 438, 437, 436), (607, 609, 611, 610, 612, 613, 614, 615, 616, 617, 618, 619, 620, 621, 622, 623, 624, 625, 725, 720, 719, 721, 722, 723, 724, 608), (362, 481, 480, 479, 478, 477, 476, 475, 483, 379, 378, 377, 376, 375, 374, 373, 372, 371, 370, 369, 368, 367, 366, 365, 364, 363)])
me_plane.use_remesh_preserve_volume = False
me_plane.use_remesh_preserve_attributes = False
me_plane.use_mirror_vertex_groups = False
me_plane.update()

# ---- objects
ob_plane = bpy.data.objects.new('Plane', me_plane)
ob_lamp = bpy.data.objects.new('Lamp', light_lamp)
ob_camera = bpy.data.objects.new('Camera', cam_camera)

# ---- transforms, parenting, visibility, modifiers, constraints
ob_plane.location = (-12.16, 0.396, -2.175)
ob_plane.lineart.crease_threshold = 0.0
ob_lamp.location = (4.076, 1.005, 5.904)
ob_lamp.rotation_euler = (0.6503, 0.05522, 1.866)
ob_lamp.lock_rotations_4d = False
ob_lamp.empty_display_type = 'ARROWS'
ob_lamp.color = (0.0, 0.0, 0.0, 0.0)
ob_lamp.lineart.crease_threshold = 0.0
ob_camera.location = (7.481, -6.508, 5.344)
ob_camera.rotation_euler = (1.109, 0.0, 0.8149)
ob_camera.lock_rotations_4d = False
ob_camera.empty_display_type = 'ARROWS'
ob_camera.color = (0.0, 0.0, 0.0, 0.0)
ob_camera.display_type = 'WIRE'
ob_camera.lineart.crease_threshold = 0.0

# ---- collection membership
col_collection_1.objects.link(ob_plane)
col_collection_1.objects.link(ob_lamp)
col_collection_1.objects.link(ob_camera)

# ---- scene / render settings (as saved in the file)
scene.camera = ob_camera
scene.frame_start = 1; scene.frame_end = 1; scene.frame_set(1)
scene.render.engine = 'BLENDER_EEVEE_NEXT'
scene.render.resolution_percentage = 50
scene.render.dither_intensity = 0.0
scene.cycles.use_denoising = False
scene.cycles.samples = 128
scene.cycles.sampling_pattern = 'TABULATED_SOBOL'
scene.cycles.use_adaptive_sampling = False
scene.cycles.use_light_tree = False
scene.cycles.blur_glossy = 0.0
scene.cycles.sample_clamp_indirect = 0.0
scene.view_settings.view_transform = 'Standard'
scene.unit_settings.scale_length = 0.001
bpy.context.view_layer.update()
